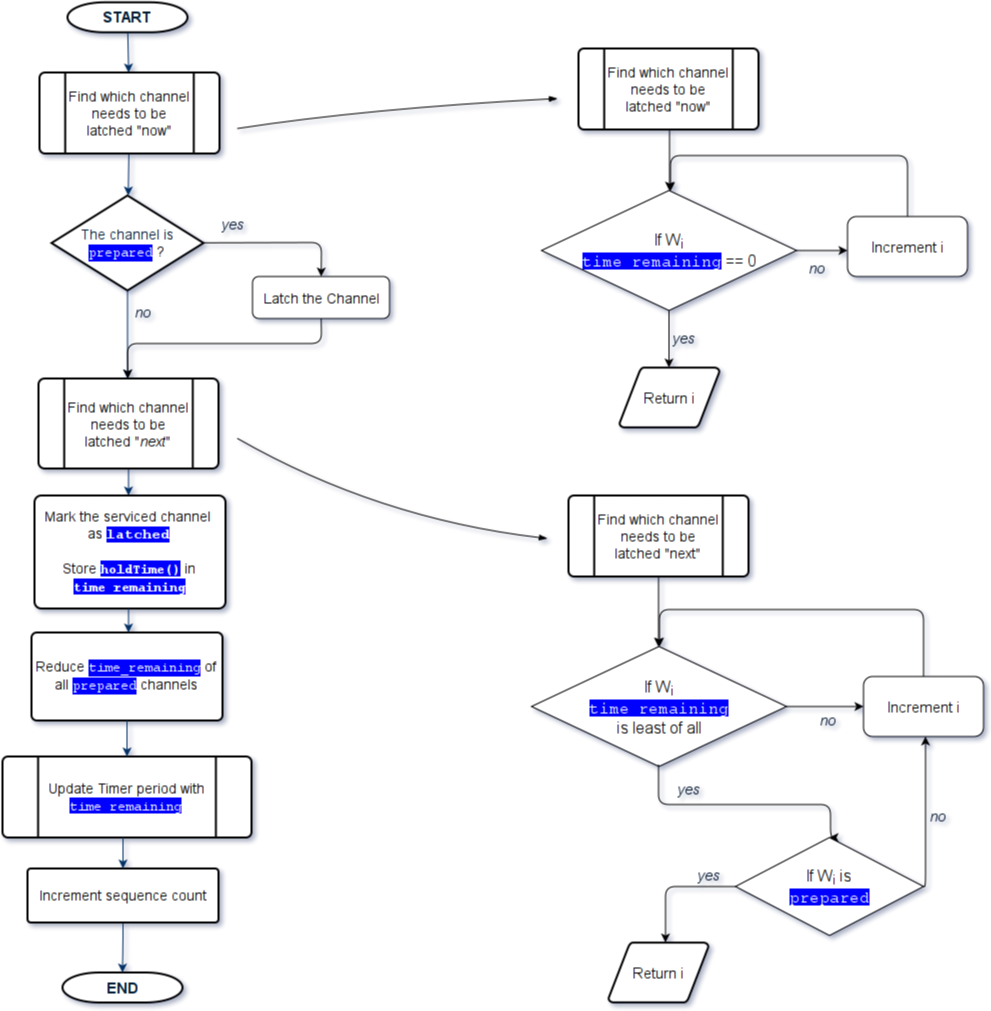

The diagram above was exported from draw.io. Its source (the exported page's mxGraphModel, read from the mxfile embedded in the PNG):
<mxGraphModel dx="896" dy="508" grid="1" gridSize="10" guides="1" tooltips="1" connect="0" arrows="1" fold="1" page="0" pageScale="1.5" pageWidth="826" pageHeight="1169" background="none" math="0" shadow="1">
  <root>
    <mxCell id="0" style=";html=1;" />
    <mxCell id="1" style=";html=1;" parent="0" />
    <mxCell id="2" value="&lt;b&gt;&lt;font style=&quot;font-size: 15px&quot;&gt;START&lt;/font&gt;&lt;/b&gt;" style="shape=mxgraph.flowchart.terminator;fillColor=#FFFFFF;strokeColor=#000000;strokeWidth=2;gradientColor=none;gradientDirection=north;fontColor=#001933;fontStyle=0;html=1;" parent="1" vertex="1">
      <mxGeometry x="260" y="53.8235294117647" width="120" height="30" as="geometry" />
    </mxCell>
    <mxCell id="8" value="&lt;font style=&quot;font-size: 14px&quot;&gt;The channel is&lt;br&gt;&lt;font color=&quot;#FFFFFF&quot;&gt;&lt;span&gt;&lt;font face=&quot;Courier New&quot;&gt;&lt;span style=&quot;background-color: rgb(0 , 0 , 255)&quot;&gt;&lt;font style=&quot;font-size: 14px&quot;&gt;prepared&lt;/font&gt;&lt;/span&gt;&lt;span&gt;&lt;font color=&quot;#000000&quot; face=&quot;Helvetica&quot;&gt; ?&lt;/font&gt;&lt;/span&gt;&lt;/font&gt;&lt;/span&gt;&lt;/font&gt;&lt;/font&gt;" style="shape=mxgraph.flowchart.decision;fillColor=#FFFFFF;strokeColor=#000000;strokeWidth=2;gradientColor=none;gradientDirection=north;fontColor=#001933;fontStyle=0;html=1;" parent="1" vertex="1">
      <mxGeometry x="244" y="247" width="152" height="95" as="geometry" />
    </mxCell>
    <mxCell id="9" style="fontColor=#001933;fontStyle=1;strokeColor=#003366;strokeWidth=1;html=1;" parent="1" source="2" target="88" edge="1">
      <mxGeometry relative="1" as="geometry">
        <mxPoint x="320" y="128" as="targetPoint" />
      </mxGeometry>
    </mxCell>
    <mxCell id="10" style="fontColor=#001933;fontStyle=1;strokeColor=#003366;strokeWidth=1;html=1;" parent="1" source="88" target="8" edge="1">
      <mxGeometry relative="1" as="geometry">
        <mxPoint x="320" y="208" as="sourcePoint" />
        <mxPoint x="320.15267175572535" y="250" as="targetPoint" />
      </mxGeometry>
    </mxCell>
    <mxCell id="14" value="" style="edgeStyle=elbowEdgeStyle;elbow=horizontal;fontColor=#001933;fontStyle=1;strokeColor=#003366;strokeWidth=1;html=1;" parent="1" source="8" target="89" edge="1">
      <mxGeometry y="-11" width="100" height="100" as="geometry">
        <mxPoint x="320" y="343" as="sourcePoint" />
        <mxPoint x="320" y="438" as="targetPoint" />
      </mxGeometry>
    </mxCell>
    <mxCell id="16" value="&lt;i&gt;&lt;font style=&quot;font-size: 14px&quot;&gt;no&lt;/font&gt;&lt;/i&gt;" style="text;fontColor=#001933;fontStyle=0;html=1;strokeColor=none;gradientColor=none;fillColor=none;strokeWidth=2;align=center;" parent="1" vertex="1">
      <mxGeometry x="315" y="349" width="40" height="26" as="geometry" />
    </mxCell>
    <mxCell id="19" value="" style="edgeStyle=elbowEdgeStyle;elbow=horizontal;fontColor=#001933;fontStyle=1;strokeColor=#003366;strokeWidth=1;html=1;" parent="1" source="89" target="90" edge="1">
      <mxGeometry y="-11" width="100" height="100" as="geometry">
        <mxPoint x="321" y="518" as="sourcePoint" />
        <mxPoint x="320" y="629" as="targetPoint" />
      </mxGeometry>
    </mxCell>
    <mxCell id="47" value="&lt;b&gt;&lt;font style=&quot;font-size: 15px&quot;&gt;END&lt;/font&gt;&lt;/b&gt;" style="shape=mxgraph.flowchart.terminator;fillColor=#FFFFFF;strokeColor=#000000;strokeWidth=2;gradientColor=none;gradientDirection=north;fontColor=#001933;fontStyle=0;html=1;" parent="1" vertex="1">
      <mxGeometry x="255" y="1024" width="120" height="30" as="geometry" />
    </mxCell>
    <mxCell id="50" value="" style="edgeStyle=elbowEdgeStyle;elbow=vertical;entryX=0.5;entryY=0;entryPerimeter=0;fontColor=#001933;fontStyle=1;strokeColor=#003366;strokeWidth=1;html=1;" parent="1" source="91" target="47" edge="1">
      <mxGeometry x="-16" y="-646" width="100" height="100" as="geometry">
        <mxPoint x="304.2941176470588" y="1164.5882352941176" as="sourcePoint" />
        <mxPoint x="84" y="-646" as="targetPoint" />
      </mxGeometry>
    </mxCell>
    <mxCell id="68" value="" style="endArrow=classic;html=1;" parent="1" source="8" target="69" edge="1">
      <mxGeometry width="50" height="50" relative="1" as="geometry">
        <mxPoint x="396.7647058823529" y="293.5882352941178" as="sourcePoint" />
        <mxPoint x="480" y="208" as="targetPoint" />
        <Array as="points">
          <mxPoint x="514" y="294" />
        </Array>
      </mxGeometry>
    </mxCell>
    <mxCell id="69" value="&lt;font style=&quot;font-size: 14px&quot;&gt;Latch the Channel&lt;/font&gt;&lt;br&gt;" style="rounded=1;whiteSpace=wrap;html=1;" parent="1" vertex="1">
      <mxGeometry x="445" y="328" width="137" height="42" as="geometry" />
    </mxCell>
    <mxCell id="70" value="" style="endArrow=classic;html=1;" parent="1" source="69" target="89" edge="1">
      <mxGeometry width="50" height="50" relative="1" as="geometry">
        <mxPoint x="516" y="413" as="sourcePoint" />
        <mxPoint x="321.0361445783135" y="438" as="targetPoint" />
        <Array as="points">
          <mxPoint x="514" y="395" />
          <mxPoint x="320" y="395" />
        </Array>
      </mxGeometry>
    </mxCell>
    <mxCell id="71" value="&lt;i&gt;&lt;font style=&quot;font-size: 14px&quot;&gt;yes&lt;/font&gt;&lt;/i&gt;" style="text;fontColor=#001933;fontStyle=0;html=1;strokeColor=none;gradientColor=none;fillColor=none;strokeWidth=2;align=center;" parent="1" vertex="1">
      <mxGeometry x="405" y="261" width="40" height="26" as="geometry" />
    </mxCell>
    <mxCell id="77" value="&lt;font style=&quot;font-size: 16px&quot;&gt;If W&lt;sub&gt;i&lt;/sub&gt; &lt;br&gt;&lt;span style=&quot;background-color: rgb(0 , 0 , 255)&quot;&gt;&lt;font style=&quot;font-size: 16px&quot; color=&quot;#FFFFFF&quot; face=&quot;Courier New&quot;&gt;time_remaining&lt;/font&gt;&lt;/span&gt; == 0&lt;/font&gt;&lt;br&gt;" style="rhombus;whiteSpace=wrap;html=1;" parent="1" vertex="1">
      <mxGeometry x="734" y="242" width="255" height="120" as="geometry" />
    </mxCell>
    <mxCell id="80" value="&lt;i&gt;&lt;font style=&quot;font-size: 14px&quot;&gt;yes&lt;/font&gt;&lt;/i&gt;" style="text;fontColor=#001933;fontStyle=0;html=1;strokeColor=none;gradientColor=none;fillColor=none;strokeWidth=2;align=center;" parent="1" vertex="1">
      <mxGeometry x="856" y="375" width="40" height="26" as="geometry" />
    </mxCell>
    <mxCell id="82" value="&lt;i&gt;&lt;font style=&quot;font-size: 14px&quot;&gt;no&lt;/font&gt;&lt;/i&gt;" style="text;fontColor=#001933;fontStyle=0;html=1;strokeColor=none;gradientColor=none;fillColor=none;strokeWidth=2;align=center;" parent="1" vertex="1">
      <mxGeometry x="989" y="305" width="40" height="28" as="geometry" />
    </mxCell>
    <mxCell id="83" value="&lt;font style=&quot;font-size: 15px&quot;&gt;Increment i&lt;/font&gt;&lt;br&gt;" style="rounded=1;whiteSpace=wrap;html=1;" parent="1" vertex="1">
      <mxGeometry x="1040" y="268" width="120" height="60" as="geometry" />
    </mxCell>
    <mxCell id="88" value="&lt;font style=&quot;font-size: 14px&quot;&gt;Find which channel&lt;br&gt;needs to be&lt;br&gt;latched &quot;now&quot;&lt;br&gt;&lt;/font&gt;" style="strokeWidth=2;html=1;shape=mxgraph.flowchart.predefined_process;whiteSpace=wrap;" parent="1" vertex="1">
      <mxGeometry x="232" y="124" width="180" height="81" as="geometry" />
    </mxCell>
    <mxCell id="89" value="&lt;font style=&quot;font-size: 14px&quot;&gt;Find which channel&lt;br&gt;needs to be&lt;br&gt;latched &quot;&lt;i&gt;next&lt;/i&gt;&quot;&lt;br&gt;&lt;/font&gt;" style="strokeWidth=2;html=1;shape=mxgraph.flowchart.predefined_process;whiteSpace=wrap;" parent="1" vertex="1">
      <mxGeometry x="231" y="430" width="180" height="90" as="geometry" />
    </mxCell>
    <mxCell id="90" value="&lt;font style=&quot;font-size: 14px&quot;&gt;Mark the serviced channel&amp;nbsp; as&lt;span style=&quot;background-color: rgb(255 , 255 , 255)&quot;&gt;&lt;font style=&quot;font-size: 14px&quot;&gt;&lt;b&gt;&amp;nbsp;&lt;/b&gt;&lt;/font&gt;&lt;/span&gt;&lt;font face=&quot;Courier New&quot;&gt;&lt;span&gt;&lt;font color=&quot;#FFFFFF&quot;&gt;&lt;font style=&quot;font-size: 15px&quot;&gt;&lt;b&gt;&lt;span style=&quot;background-color: rgb(0 , 0 , 255)&quot;&gt;latched&lt;/span&gt;&lt;/b&gt;&lt;/font&gt;&lt;br&gt;&lt;/font&gt;&lt;/span&gt;&lt;/font&gt;&lt;br&gt;&lt;font&gt;Store &lt;span style=&quot;background-color: rgb(0 , 0 , 255)&quot;&gt;&lt;font&gt;&lt;b&gt;&lt;span&gt;&lt;font color=&quot;#FFFFFF&quot; face=&quot;Courier New&quot;&gt;holdTime()&lt;/font&gt;&lt;/span&gt;&lt;/b&gt;&lt;/font&gt;&lt;/span&gt; in &lt;span style=&quot;background-color: rgb(0 , 0 , 255)&quot;&gt;&lt;font&gt;&lt;b&gt;&lt;span&gt;&lt;font color=&quot;#FFFFFF&quot; face=&quot;Courier New&quot;&gt;time_remaining&lt;/font&gt;&lt;/span&gt;&lt;/b&gt;&lt;/font&gt;&lt;/span&gt;&lt;/font&gt;&lt;/font&gt;" style="strokeWidth=2;html=1;shape=mxgraph.flowchart.process;whiteSpace=wrap;" parent="1" vertex="1">
      <mxGeometry x="227" y="547" width="191" height="113" as="geometry" />
    </mxCell>
    <mxCell id="91" value="&lt;font style=&quot;font-size: 14px&quot;&gt;Increment sequence count&lt;br&gt;&lt;/font&gt;" style="strokeWidth=2;html=1;shape=mxgraph.flowchart.process;whiteSpace=wrap;" parent="1" vertex="1">
      <mxGeometry x="220" y="920" width="191" height="54" as="geometry" />
    </mxCell>
    <mxCell id="93" value="&lt;font style=&quot;font-size: 14px&quot;&gt;Update Timer period with &lt;span style=&quot;background-color: rgb(0 , 0 , 255)&quot;&gt;&lt;font style=&quot;font-size: 14px&quot; color=&quot;#FFFFFF&quot; face=&quot;Courier New&quot;&gt;time_remaining&lt;/font&gt;&lt;/span&gt;&lt;br&gt;&lt;/font&gt;" style="strokeWidth=2;html=1;shape=mxgraph.flowchart.predefined_process;whiteSpace=wrap;" parent="1" vertex="1">
      <mxGeometry x="195" y="808" width="249" height="81" as="geometry" />
    </mxCell>
    <mxCell id="95" value="&lt;font style=&quot;font-size: 14px&quot;&gt;Reduce &lt;font face=&quot;Courier New&quot;&gt;&lt;span style=&quot;background-color: rgb(0 , 0 , 255)&quot;&gt;&lt;font color=&quot;#FFFFFF&quot;&gt;time_remaining&lt;/font&gt;&lt;/span&gt;&lt;/font&gt; of all &lt;font face=&quot;Courier New&quot;&gt;&lt;span style=&quot;background-color: rgb(0 , 0 , 255)&quot;&gt;&lt;font color=&quot;#FFFFFF&quot;&gt;prepared&lt;/font&gt;&lt;/span&gt;&lt;/font&gt; channels&lt;br&gt;&lt;/font&gt;" style="strokeWidth=2;html=1;shape=mxgraph.flowchart.process;whiteSpace=wrap;" parent="1" vertex="1">
      <mxGeometry x="224" y="684" width="191" height="88" as="geometry" />
    </mxCell>
    <mxCell id="97" value="" style="edgeStyle=elbowEdgeStyle;elbow=horizontal;fontColor=#001933;fontStyle=1;strokeColor=#003366;strokeWidth=1;html=1;" parent="1" source="90" target="95" edge="1">
      <mxGeometry x="134" y="113" width="100" height="100" as="geometry">
        <mxPoint x="455" y="635" as="sourcePoint" />
        <mxPoint x="455" y="671" as="targetPoint" />
      </mxGeometry>
    </mxCell>
    <mxCell id="98" value="" style="edgeStyle=elbowEdgeStyle;elbow=horizontal;fontColor=#001933;fontStyle=1;strokeColor=#003366;strokeWidth=1;html=1;" parent="1" source="95" target="93" edge="1">
      <mxGeometry x="144" y="123" width="100" height="100" as="geometry">
        <mxPoint x="567" y="841" as="sourcePoint" />
        <mxPoint x="336" y="695" as="targetPoint" />
      </mxGeometry>
    </mxCell>
    <mxCell id="99" value="" style="edgeStyle=elbowEdgeStyle;elbow=horizontal;fontColor=#001933;fontStyle=1;strokeColor=#003366;strokeWidth=1;html=1;" parent="1" source="93" target="91" edge="1">
      <mxGeometry x="285" y="266" width="100" height="100" as="geometry">
        <mxPoint x="472.4999999999998" y="916" as="sourcePoint" />
        <mxPoint x="472.4999999999998" y="943" as="targetPoint" />
      </mxGeometry>
    </mxCell>
    <mxCell id="101" value="" style="edgeStyle=segmentEdgeStyle;endArrow=classic;html=1;" parent="1" source="77" target="83" edge="1">
      <mxGeometry width="50" height="50" relative="1" as="geometry">
        <mxPoint x="1000" y="364" as="sourcePoint" />
        <mxPoint x="981" y="107" as="targetPoint" />
        <Array as="points" />
      </mxGeometry>
    </mxCell>
    <mxCell id="102" value="" style="edgeStyle=segmentEdgeStyle;endArrow=classic;html=1;" parent="1" source="83" target="77" edge="1">
      <mxGeometry width="50" height="50" relative="1" as="geometry">
        <mxPoint x="1054" y="259" as="sourcePoint" />
        <mxPoint x="863" y="76" as="targetPoint" />
        <Array as="points">
          <mxPoint x="1100" y="207" />
          <mxPoint x="863" y="207" />
        </Array>
      </mxGeometry>
    </mxCell>
    <mxCell id="103" value="&lt;font style=&quot;font-size: 15px&quot;&gt;Return i&lt;/font&gt;&lt;br&gt;" style="strokeWidth=2;html=1;shape=mxgraph.flowchart.data;whiteSpace=wrap;" parent="1" vertex="1">
      <mxGeometry x="812" y="419" width="100" height="60" as="geometry" />
    </mxCell>
    <mxCell id="104" value="" style="edgeStyle=segmentEdgeStyle;endArrow=classic;html=1;" parent="1" source="77" target="103" edge="1">
      <mxGeometry width="50" height="50" relative="1" as="geometry">
        <mxPoint x="692" y="219" as="sourcePoint" />
        <mxPoint x="742" y="169" as="targetPoint" />
        <Array as="points" />
      </mxGeometry>
    </mxCell>
    <mxCell id="105" value="&lt;font style=&quot;font-size: 14px&quot;&gt;Find which channel&lt;br&gt;needs to be&lt;br&gt;latched &quot;now&quot;&lt;br&gt;&lt;/font&gt;" style="strokeWidth=2;html=1;shape=mxgraph.flowchart.predefined_process;whiteSpace=wrap;" parent="1" vertex="1">
      <mxGeometry x="771" y="100" width="180" height="81" as="geometry" />
    </mxCell>
    <mxCell id="106" value="" style="edgeStyle=segmentEdgeStyle;endArrow=classic;html=1;" parent="1" source="105" target="77" edge="1">
      <mxGeometry width="50" height="50" relative="1" as="geometry">
        <mxPoint x="168" y="148" as="sourcePoint" />
        <mxPoint x="218" y="98" as="targetPoint" />
        <Array as="points">
          <mxPoint x="862" y="238" />
          <mxPoint x="862" y="238" />
        </Array>
      </mxGeometry>
    </mxCell>
    <mxCell id="109" value="&lt;font style=&quot;font-size: 14px&quot;&gt;Find which channel&lt;br&gt;needs to be&lt;br&gt;latched &quot;next&quot;&lt;br&gt;&lt;/font&gt;" style="strokeWidth=2;html=1;shape=mxgraph.flowchart.predefined_process;whiteSpace=wrap;" parent="1" vertex="1">
      <mxGeometry x="761" y="547" width="180" height="81" as="geometry" />
    </mxCell>
    <mxCell id="110" value="&lt;font style=&quot;font-size: 16px&quot;&gt;If W&lt;sub&gt;i&lt;/sub&gt; &lt;br&gt;&lt;span style=&quot;background-color: rgb(0 , 0 , 255)&quot;&gt;&lt;font style=&quot;font-size: 16px&quot; color=&quot;#FFFFFF&quot; face=&quot;Courier New&quot;&gt;time_remaining&lt;/font&gt;&lt;/span&gt; &lt;br&gt;is least of all&lt;/font&gt;&lt;br&gt;" style="rhombus;whiteSpace=wrap;html=1;" parent="1" vertex="1">
      <mxGeometry x="724" y="698" width="255" height="120" as="geometry" />
    </mxCell>
    <mxCell id="111" value="&lt;font style=&quot;font-size: 16px&quot;&gt;If W&lt;sub&gt;i&lt;/sub&gt; is&lt;br&gt;&lt;span style=&quot;background-color: rgb(0 , 0 , 255)&quot;&gt;&lt;font style=&quot;font-size: 16px&quot; color=&quot;#FFFFFF&quot; face=&quot;Courier New&quot;&gt;prepared&lt;/font&gt;&lt;/span&gt;&lt;/font&gt;&lt;br&gt;" style="rhombus;whiteSpace=wrap;html=1;direction=east;" parent="1" vertex="1">
      <mxGeometry x="928" y="889" width="188" height="98" as="geometry" />
    </mxCell>
    <mxCell id="113" value="" style="edgeStyle=segmentEdgeStyle;endArrow=classic;html=1;exitX=0.498;exitY=0.985;exitPerimeter=0;entryX=0.502;entryY=-0.004;entryPerimeter=0;" parent="1" source="110" target="111" edge="1">
      <mxGeometry width="50" height="50" relative="1" as="geometry">
        <mxPoint x="707" y="920" as="sourcePoint" />
        <mxPoint x="917" y="907" as="targetPoint" />
        <Array as="points">
          <mxPoint x="851" y="856" />
          <mxPoint x="1023" y="856" />
        </Array>
      </mxGeometry>
    </mxCell>
    <mxCell id="114" value="" style="edgeStyle=segmentEdgeStyle;endArrow=classic;html=1;" parent="1" source="109" target="110" edge="1">
      <mxGeometry width="50" height="50" relative="1" as="geometry">
        <mxPoint x="959" y="692" as="sourcePoint" />
        <mxPoint x="900" y="682" as="targetPoint" />
        <Array as="points" />
      </mxGeometry>
    </mxCell>
    <mxCell id="115" value="&lt;i&gt;&lt;font style=&quot;font-size: 14px&quot;&gt;yes&lt;/font&gt;&lt;/i&gt;" style="text;fontColor=#001933;fontStyle=0;html=1;strokeColor=none;gradientColor=none;fillColor=none;strokeWidth=2;align=center;" parent="1" vertex="1">
      <mxGeometry x="861" y="826" width="40" height="27" as="geometry" />
    </mxCell>
    <mxCell id="116" value="&lt;i&gt;&lt;font style=&quot;font-size: 14px&quot;&gt;yes&lt;/font&gt;&lt;/i&gt;" style="text;fontColor=#001933;fontStyle=0;html=1;strokeColor=none;gradientColor=none;fillColor=none;strokeWidth=2;align=center;" parent="1" vertex="1">
      <mxGeometry x="879" y="912" width="44" height="26" as="geometry" />
    </mxCell>
    <mxCell id="117" value="&lt;i&gt;&lt;font style=&quot;font-size: 14px&quot;&gt;no&lt;/font&gt;&lt;/i&gt;" style="text;fontColor=#001933;fontStyle=0;html=1;strokeColor=none;gradientColor=none;fillColor=none;strokeWidth=2;align=center;" parent="1" vertex="1">
      <mxGeometry x="1000" y="757" width="40" height="28" as="geometry" />
    </mxCell>
    <mxCell id="118" value="&lt;font style=&quot;font-size: 15px&quot;&gt;Increment i&lt;/font&gt;&lt;br&gt;" style="rounded=1;whiteSpace=wrap;html=1;" parent="1" vertex="1">
      <mxGeometry x="1056" y="728" width="120" height="60" as="geometry" />
    </mxCell>
    <mxCell id="119" value="" style="edgeStyle=segmentEdgeStyle;endArrow=classic;html=1;" parent="1" source="110" target="118" edge="1">
      <mxGeometry x="1000" y="754" width="50" height="50" as="geometry">
        <mxPoint x="1000" y="754" as="sourcePoint" />
        <mxPoint x="992" y="559" as="targetPoint" />
        <Array as="points" />
      </mxGeometry>
    </mxCell>
    <mxCell id="120" value="" style="edgeStyle=segmentEdgeStyle;endArrow=classic;html=1;" parent="1" source="118" target="110" edge="1">
      <mxGeometry x="873.6470588235295" y="659.0588235294117" width="50" height="50" as="geometry">
        <mxPoint x="1065" y="711" as="sourcePoint" />
        <mxPoint x="871" y="661" as="targetPoint" />
        <Array as="points">
          <mxPoint x="1116" y="661" />
          <mxPoint x="852" y="661" />
        </Array>
      </mxGeometry>
    </mxCell>
    <mxCell id="122" value="&lt;i&gt;&lt;font style=&quot;font-size: 14px&quot;&gt;no&lt;/font&gt;&lt;/i&gt;" style="text;fontColor=#001933;fontStyle=0;html=1;strokeColor=none;gradientColor=none;fillColor=none;strokeWidth=2;align=center;" parent="1" vertex="1">
      <mxGeometry x="1110" y="853" width="40" height="32" as="geometry" />
    </mxCell>
    <mxCell id="123" value="" style="edgeStyle=segmentEdgeStyle;endArrow=classic;html=1;" parent="1" source="111" target="118" edge="1">
      <mxGeometry width="50" height="50" relative="1" as="geometry">
        <mxPoint x="1068" y="881" as="sourcePoint" />
        <mxPoint x="1118" y="831" as="targetPoint" />
        <Array as="points">
          <mxPoint x="1118" y="938" />
        </Array>
      </mxGeometry>
    </mxCell>
    <mxCell id="124" value="&lt;font style=&quot;font-size: 15px&quot;&gt;Return i&lt;/font&gt;&lt;br&gt;" style="strokeWidth=2;html=1;shape=mxgraph.flowchart.data;whiteSpace=wrap;" parent="1" vertex="1">
      <mxGeometry x="801" y="994" width="100" height="60" as="geometry" />
    </mxCell>
    <mxCell id="125" value="" style="edgeStyle=segmentEdgeStyle;endArrow=classic;html=1;" parent="1" source="111" target="124" edge="1">
      <mxGeometry width="50" height="50" relative="1" as="geometry">
        <mxPoint x="741" y="952" as="sourcePoint" />
        <mxPoint x="791" y="902" as="targetPoint" />
        <Array as="points">
          <mxPoint x="858" y="938" />
        </Array>
      </mxGeometry>
    </mxCell>
    <mxCell id="126" value="" style="comic=1;strokeWidth=1;endArrow=blockThin;html=1;fontFamily=Comic Sans MS;fontStyle=1;curved=1;" edge="1" parent="1">
      <mxGeometry width="50" height="50" relative="1" as="geometry">
        <mxPoint x="430" y="490" as="sourcePoint" />
        <mxPoint x="740" y="590" as="targetPoint" />
        <Array as="points">
          <mxPoint x="570" y="570" />
        </Array>
      </mxGeometry>
    </mxCell>
    <mxCell id="127" value="" style="comic=1;strokeWidth=1;endArrow=blockThin;html=1;fontFamily=Comic Sans MS;fontStyle=1;curved=1;" edge="1" parent="1">
      <mxGeometry x="440" y="500" width="50" height="50" as="geometry">
        <mxPoint x="430" y="180" as="sourcePoint" />
        <mxPoint x="750" y="150" as="targetPoint" />
        <Array as="points">
          <mxPoint x="560" y="160" />
        </Array>
      </mxGeometry>
    </mxCell>
  </root>
</mxGraphModel>